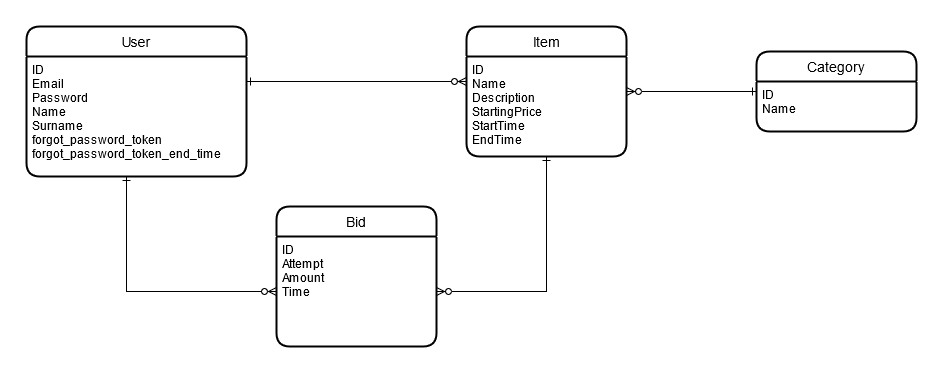

The diagram above was exported from draw.io. Its source (the exported page's mxGraphModel, read from the mxfile embedded in the PNG):
<mxGraphModel dx="1102" dy="583" grid="1" gridSize="10" guides="1" tooltips="1" connect="1" arrows="1" fold="1" page="1" pageScale="1" pageWidth="827" pageHeight="1169" math="0" shadow="0">
  <root>
    <mxCell id="0" />
    <mxCell id="1" parent="0" />
    <mxCell id="4aNOS3P7lB7IU8altpee-1" value="User" style="swimlane;childLayout=stackLayout;horizontal=1;startSize=30;horizontalStack=0;rounded=1;fontSize=14;fontStyle=0;strokeWidth=2;resizeParent=0;resizeLast=1;shadow=0;dashed=0;align=center;" parent="1" vertex="1">
      <mxGeometry x="60" y="40" width="220" height="150" as="geometry" />
    </mxCell>
    <mxCell id="4aNOS3P7lB7IU8altpee-2" value="ID&#10;Email&#10;Password&#10;Name&#10;Surname&#10;forgot_password_token&#10;forgot_password_token_end_time&#10;&#10;&#10;" style="align=left;strokeColor=none;fillColor=none;spacingLeft=4;fontSize=12;verticalAlign=top;resizable=0;rotatable=0;part=1;" parent="4aNOS3P7lB7IU8altpee-1" vertex="1">
      <mxGeometry y="30" width="220" height="120" as="geometry" />
    </mxCell>
    <mxCell id="4aNOS3P7lB7IU8altpee-3" value="Item" style="swimlane;childLayout=stackLayout;horizontal=1;startSize=30;horizontalStack=0;rounded=1;fontSize=14;fontStyle=0;strokeWidth=2;resizeParent=0;resizeLast=1;shadow=0;dashed=0;align=center;" parent="1" vertex="1">
      <mxGeometry x="500" y="40" width="160" height="130" as="geometry" />
    </mxCell>
    <mxCell id="4aNOS3P7lB7IU8altpee-4" value="ID&#10;Name&#10;Description&#10;StartingPrice&#10;StartTime&#10;EndTime&#10;" style="align=left;strokeColor=none;fillColor=none;spacingLeft=4;fontSize=12;verticalAlign=top;resizable=0;rotatable=0;part=1;" parent="4aNOS3P7lB7IU8altpee-3" vertex="1">
      <mxGeometry y="30" width="160" height="100" as="geometry" />
    </mxCell>
    <mxCell id="4aNOS3P7lB7IU8altpee-6" style="edgeStyle=orthogonalEdgeStyle;rounded=0;orthogonalLoop=1;jettySize=auto;html=1;entryX=0;entryY=0.25;entryDx=0;entryDy=0;endArrow=ERzeroToMany;endFill=1;startArrow=ERone;startFill=0;" parent="1" source="4aNOS3P7lB7IU8altpee-2" target="4aNOS3P7lB7IU8altpee-4" edge="1">
      <mxGeometry relative="1" as="geometry">
        <Array as="points">
          <mxPoint x="330" y="95" />
          <mxPoint x="330" y="95" />
        </Array>
      </mxGeometry>
    </mxCell>
    <mxCell id="4aNOS3P7lB7IU8altpee-7" value="Bid" style="swimlane;childLayout=stackLayout;horizontal=1;startSize=30;horizontalStack=0;rounded=1;fontSize=14;fontStyle=0;strokeWidth=2;resizeParent=0;resizeLast=1;shadow=0;dashed=0;align=center;" parent="1" vertex="1">
      <mxGeometry x="310" y="220" width="160" height="140" as="geometry" />
    </mxCell>
    <mxCell id="4aNOS3P7lB7IU8altpee-8" value="ID&#10;Attempt&#10;Amount&#10;Time&#10;" style="align=left;strokeColor=none;fillColor=none;spacingLeft=4;fontSize=12;verticalAlign=top;resizable=0;rotatable=0;part=1;" parent="4aNOS3P7lB7IU8altpee-7" vertex="1">
      <mxGeometry y="30" width="160" height="110" as="geometry" />
    </mxCell>
    <mxCell id="4aNOS3P7lB7IU8altpee-9" style="edgeStyle=orthogonalEdgeStyle;rounded=0;orthogonalLoop=1;jettySize=auto;html=1;startArrow=ERzeroToMany;startFill=1;endArrow=ERone;endFill=0;" parent="1" source="4aNOS3P7lB7IU8altpee-8" target="4aNOS3P7lB7IU8altpee-3" edge="1">
      <mxGeometry relative="1" as="geometry" />
    </mxCell>
    <mxCell id="4aNOS3P7lB7IU8altpee-10" style="edgeStyle=orthogonalEdgeStyle;rounded=0;orthogonalLoop=1;jettySize=auto;html=1;entryX=0;entryY=0.5;entryDx=0;entryDy=0;startArrow=ERone;startFill=0;endArrow=ERzeroToMany;endFill=1;" parent="1" source="4aNOS3P7lB7IU8altpee-2" target="4aNOS3P7lB7IU8altpee-8" edge="1">
      <mxGeometry relative="1" as="geometry">
        <Array as="points">
          <mxPoint x="160" y="305" />
        </Array>
      </mxGeometry>
    </mxCell>
    <mxCell id="2s9dSOZg0GApLLyuGV0k-3" style="edgeStyle=orthogonalEdgeStyle;rounded=0;orthogonalLoop=1;jettySize=auto;html=1;endArrow=ERzeroToMany;endFill=1;startArrow=ERone;startFill=0;" edge="1" parent="1" source="2s9dSOZg0GApLLyuGV0k-1" target="4aNOS3P7lB7IU8altpee-3">
      <mxGeometry relative="1" as="geometry" />
    </mxCell>
    <mxCell id="2s9dSOZg0GApLLyuGV0k-1" value="Category" style="swimlane;childLayout=stackLayout;horizontal=1;startSize=30;horizontalStack=0;rounded=1;fontSize=14;fontStyle=0;strokeWidth=2;resizeParent=0;resizeLast=1;shadow=0;dashed=0;align=center;" vertex="1" parent="1">
      <mxGeometry x="790" y="65" width="160" height="80" as="geometry" />
    </mxCell>
    <mxCell id="2s9dSOZg0GApLLyuGV0k-2" value="ID&#10;Name&#10;" style="align=left;strokeColor=none;fillColor=none;spacingLeft=4;fontSize=12;verticalAlign=top;resizable=0;rotatable=0;part=1;" vertex="1" parent="2s9dSOZg0GApLLyuGV0k-1">
      <mxGeometry y="30" width="160" height="50" as="geometry" />
    </mxCell>
  </root>
</mxGraphModel>